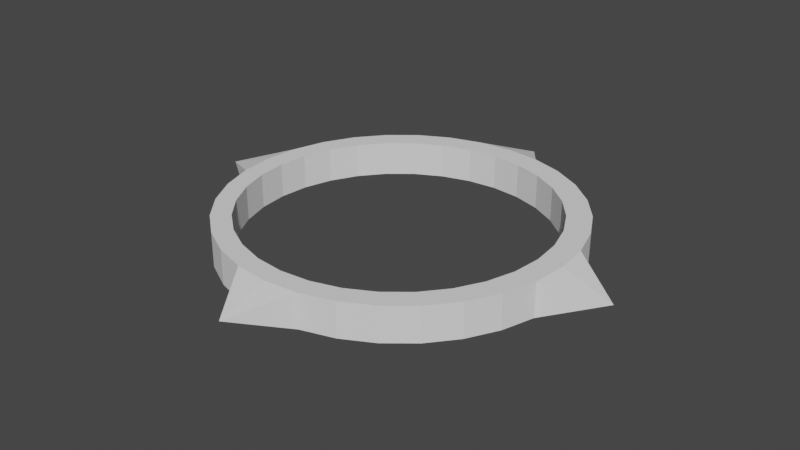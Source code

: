 # Source: spikeCircle.blend  (saved by Blender 3.3.6; exported with 4.5.12 LTS)
import bpy
from mathutils import Matrix  # noqa: F401  (used for matrix-valued properties, if any)

bpy.ops.wm.read_factory_settings(use_empty=True)
scene = bpy.context.scene
scene.name = 'Scene'

# ---- world
world_world = bpy.data.worlds.new('World'); scene.world = world_world
world_world.use_nodes = True; world_world.node_tree.nodes.clear()
_N = world_world.node_tree.nodes; _L = world_world.node_tree.links
n0 = _N.new('ShaderNodeOutputWorld'); n0.name = 'World Output'; n0.location = (300, 300)
n1 = _N.new('ShaderNodeBackground'); n1.name = 'Background'; n1.location = (10, 300)
n1.inputs[0].default_value = (0.05088, 0.05088, 0.05088, 1.0)
_L.new(n1.outputs[0], n0.inputs[0])
n0.is_active_output = True
world_world.color = (0.05088, 0.05088, 0.05088)
world_world.use_sun_shadow = False
world_world.sun_shadow_jitter_overblur = 0.0

# ---- meshes
me_cylinder = bpy.data.meshes.new('Cylinder')
me_cylinder.from_pydata([(0.0, 1.0, -1.0), (0.0, 1.0, 1.0), (0.1951, 0.9808, -1.0), (0.1951, 0.9808, 1.0), (0.3827, 0.9239, -1.0), (0.3827, 0.9239, 1.0), (0.5556, 0.8315, -1.0), (0.5556, 0.8315, 1.0), (0.7071, 0.7071, -1.0), (0.7071, 0.7071, 1.0), (0.8315, 0.5556, -1.0), (0.8315, 0.5556, 1.0), (0.9239, 0.3827, -1.0), (0.9239, 0.3827, 1.0), (0.9808, 0.1951, -1.0), (0.9808, 0.1951, 1.0), (1.0, 0.0, -1.0), (1.0, 0.0, 1.0), (0.9808, -0.1951, -1.0), (0.9808, -0.1951, 1.0), (0.9239, -0.3827, -1.0), (0.9239, -0.3827, 1.0), (0.8315, -0.5556, -1.0), (0.8315, -0.5556, 1.0), (0.7071, -0.7071, -1.0), (0.7071, -0.7071, 1.0), (0.5556, -0.8315, -1.0), (0.5556, -0.8315, 1.0), (0.3827, -0.9239, -1.0), (0.3827, -0.9239, 1.0), (0.1951, -0.9808, -1.0), (0.1951, -0.9808, 1.0), (0.0, -1.0, -1.0), (0.0, -1.0, 1.0), (-0.1951, -0.9808, -1.0), (-0.1951, -0.9808, 1.0), (-0.3827, -0.9239, -1.0), (-0.3827, -0.9239, 1.0), (-0.5556, -0.8315, -1.0), (-0.5556, -0.8315, 1.0), (-0.7071, -0.7071, -1.0), (-0.7071, -0.7071, 1.0), (-0.8315, -0.5556, -1.0), (-0.8315, -0.5556, 1.0), (-0.9239, -0.3827, -1.0), (-0.9239, -0.3827, 1.0), (-0.9808, -0.1951, -1.0), (-0.9808, -0.1951, 1.0), (-1.0, 0.0, -1.0), (-1.0, 0.0, 1.0), (-0.9808, 0.1951, -1.0), (-0.9808, 0.1951, 1.0), (-0.9239, 0.3827, -1.0), (-0.9239, 0.3827, 1.0), (-0.8315, 0.5556, -1.0), (-0.8315, 0.5556, 1.0), (-0.7071, 0.7071, -1.0), (-0.7071, 0.7071, 1.0), (-0.5556, 0.8315, -1.0), (-0.5556, 0.8315, 1.0), (-0.3827, 0.9239, -1.0), (-0.3827, 0.9239, 1.0), (-0.1951, 0.9808, -1.0), (-0.1951, 0.9808, 1.0), (1.287, 0.0, 0.0), (0.0, 1.287, -0.1429), (-1.287, 0.0, 0.0), (0.0, -1.268, 0.0), (-0.7204, 0.4961, 1.0), (-0.4789, 0.7375, 1.0), (-0.6115, 0.6287, 1.0), (-0.1635, 0.8682, 1.0), (0.1779, 0.8682, 1.0), (0.007181, 0.885, 1.0), (-0.3277, 0.8184, 1.0), (-0.8678, 0.009991, 1.0), (-0.851, 0.1807, 1.0), (-0.851, -0.1607, 1.0), (-0.7204, -0.4761, 1.0), (-0.4789, -0.7175, 1.0), (-0.6115, -0.6087, 1.0), (-0.8012, -0.3249, 1.0), (-0.1635, -0.8482, 1.0), (0.1779, -0.8482, 1.0), (0.007181, -0.865, 1.0), (0.4933, -0.7175, 1.0), (0.7347, -0.4761, 1.0), (0.6259, -0.6087, 1.0), (0.342, -0.7984, 1.0), (0.4933, 0.7375, 1.0), (0.7347, 0.4961, 1.0), (0.6259, 0.6287, 1.0), (0.8822, 0.009991, 1.0), (0.8654, -0.1607, 1.0), (0.8654, 0.1807, 1.0), (0.8156, 0.3448, 1.0), (-0.8012, 0.3448, 1.0), (-0.3277, -0.7984, 1.0), (0.342, 0.8184, 1.0), (0.8156, -0.3249, 1.0), (0.007181, 0.885, -1.0), (0.342, 0.8184, -1.0), (0.1779, 0.8682, -1.0), (0.6259, 0.6287, -1.0), (0.8156, 0.3448, -1.0), (0.7347, 0.4961, -1.0), (0.4933, 0.7375, -1.0), (0.342, -0.7984, -1.0), (0.6259, -0.6087, -1.0), (0.4933, -0.7175, -1.0), (0.8156, -0.3249, -1.0), (0.8822, 0.009991, -1.0), (0.8654, -0.1607, -1.0), (0.7347, -0.4761, -1.0), (-0.8012, -0.3249, -1.0), (-0.6115, -0.6087, -1.0), (-0.7204, -0.4761, -1.0), (-0.3277, -0.7984, -1.0), (0.007181, -0.865, -1.0), (-0.1635, -0.8482, -1.0), (-0.4789, -0.7175, -1.0), (-0.8678, 0.009991, -1.0), (-0.8012, 0.3448, -1.0), (-0.851, 0.1807, -1.0), (-0.6115, 0.6287, -1.0), (-0.3277, 0.8184, -1.0), (-0.4789, 0.7375, -1.0), (-0.7204, 0.4961, -1.0), (-0.1635, 0.8682, -1.0), (0.1779, -0.8482, -1.0), (0.8654, 0.1807, -1.0), (-0.851, -0.1607, -1.0)], [], [(2, 3, 5, 4), (4, 5, 7, 6), (6, 7, 9, 8), (10, 11, 13, 12), (12, 13, 15, 14), (18, 19, 21, 20), (20, 21, 23, 22), (22, 23, 25, 24), (26, 27, 29, 28), (28, 29, 31, 30), (34, 35, 37, 36), (36, 37, 39, 38), (40, 41, 43, 42), (42, 43, 45, 44), (44, 45, 47, 46), (63, 1, 65), (50, 51, 53, 52), (52, 53, 55, 54), (54, 55, 57, 56), (58, 59, 61, 60), (95, 13, 11, 9, 7, 5, 98, 89, 91, 90), (98, 5, 3, 1, 63, 61, 59, 57, 55, 53, 51, 49, 47, 45, 43, 41, 39, 37, 35, 33, 31, 29, 27, 25, 23, 21, 19, 17, 15, 13, 95, 94, 92, 93, 99, 86, 87, 85, 88, 83, 84, 82, 97, 79, 80, 78, 81, 77, 75, 76, 96, 68, 70, 69, 74, 71, 73, 72), (60, 61, 63, 62), (31, 33, 67), (106, 6, 8, 10, 12, 14, 130, 104, 105, 103), (130, 14, 16, 18, 20, 22, 24, 26, 28, 30, 32, 34, 36, 38, 40, 42, 44, 46, 48, 50, 52, 54, 56, 58, 60, 62, 0, 2, 4, 6, 106, 101, 102, 100, 128, 125, 126, 124, 127, 122, 123, 121, 131, 114, 116, 115, 120, 117, 119, 118, 129, 107, 109, 108, 113, 110, 112, 111), (8, 9, 11, 10), (24, 25, 27, 26), (38, 39, 41, 40), (56, 57, 59, 58), (0, 62, 65), (62, 63, 65), (32, 30, 67), (30, 31, 67), (3, 2, 65), (1, 3, 65), (35, 34, 67), (17, 19, 64), (14, 15, 64), (18, 16, 64), (15, 17, 64), (16, 14, 64), (19, 18, 64), (2, 0, 65), (46, 47, 66), (51, 50, 66), (49, 51, 66), (48, 46, 66), (47, 49, 66), (50, 48, 66), (34, 32, 67), (33, 35, 67), (82, 84, 118, 119), (97, 82, 119, 117), (79, 97, 117, 120), (80, 79, 120, 115), (116, 78, 80, 115), (114, 81, 78, 116), (131, 77, 81, 114), (121, 75, 77, 131), (123, 76, 75, 121), (122, 96, 76, 123), (127, 68, 96, 122), (124, 70, 68, 127), (126, 69, 70, 124), (125, 74, 69, 126), (128, 71, 74, 125), (100, 73, 71, 128), (102, 72, 73, 100), (101, 98, 72, 102), (106, 89, 98, 101), (103, 91, 89, 106), (90, 91, 103, 105), (95, 90, 105, 104), (94, 95, 104, 130), (92, 94, 130, 111), (93, 92, 111, 112), (99, 93, 112, 110), (86, 99, 110, 113), (87, 86, 113, 108), (85, 87, 108, 109), (88, 85, 109, 107), (83, 88, 107, 129), (84, 83, 129, 118)])
_uv = me_cylinder.uv_layers.new(name='UVMap')
_uv.uv.foreach_set('vector', [0.9688, 0.5, 0.9688, 1.0, 0.9375, 1.0, 0.9375, 0.5, 0.9375, 0.5, 0.9375, 1.0, 0.9062, 1.0, 0.9062, 0.5, 0.9062, 0.5, 0.9062, 1.0, 0.875, 1.0, 0.875, 0.5, 0.8438, 0.5, 0.8438, 1.0, 0.8125, 1.0, 0.8125, 0.5, 0.8125, 0.5, 0.8125, 1.0, 0.7812, 1.0, 0.7812, 0.5, 0.7188, 0.5, 0.7188, 1.0, 0.6875, 1.0, 0.6875, 0.5, 0.6875, 0.5, 0.6875, 1.0, 0.6562, 1.0, 0.6562, 0.5, 0.6562, 0.5, 0.6562, 1.0, 0.625, 1.0, 0.625, 0.5, 0.5938, 0.5, 0.5938, 1.0, 0.5625, 1.0, 0.5625, 0.5, 0.5625, 0.5, 0.5625, 1.0, 0.5312, 1.0, 0.5312, 0.5, 0.4688, 0.5, 0.4688, 1.0, 0.4375, 1.0, 0.4375, 0.5, 0.4375, 0.5, 0.4375, 1.0, 0.4062, 1.0, 0.4062, 0.5, 0.375, 0.5, 0.375, 1.0, 0.3438, 1.0, 0.3438, 0.5, 0.3438, 0.5, 0.3438, 1.0, 0.3125, 1.0, 0.3125, 0.5, 0.3125, 0.5, 0.3125, 1.0, 0.2812, 1.0, 0.2812, 0.5, 0.2032, 0.4854, 0.25, 0.49, 0.2032, 0.4854, 0.2188, 0.5, 0.2188, 1.0, 0.1875, 1.0, 0.1875, 0.5, 0.1875, 0.5, 0.1875, 1.0, 0.1562, 1.0, 0.1562, 0.5, 0.1562, 0.5, 0.1562, 1.0, 0.125, 1.0, 0.125, 0.5, 0.09375, 0.5, 0.09375, 1.0, 0.0625, 1.0, 0.0625, 0.5, 0.4457, 0.3328, 0.4717, 0.3418, 0.4496, 0.3833, 0.4197, 0.4197, 0.3833, 0.4496, 0.3418, 0.4717, 0.3321, 0.4464, 0.3684, 0.427, 0.4002, 0.4009, 0.4263, 0.3691, 0.3321, 0.4464, 0.3418, 0.4717, 0.2968, 0.4854, 0.25, 0.49, 0.2032, 0.4854, 0.1582, 0.4717, 0.1167, 0.4496, 0.08029, 0.4197, 0.05045, 0.3833, 0.02827, 0.3418, 0.01461, 0.2968, 0.01, 0.25, 0.01461, 0.2032, 0.02827, 0.1582, 0.05045, 0.1167, 0.08029, 0.08029, 0.1167, 0.05045, 0.1582, 0.02827, 0.2032, 0.01461, 0.25, 0.01, 0.2968, 0.01461, 0.3418, 0.02827, 0.3833, 0.05045, 0.4197, 0.08029, 0.4496, 0.1167, 0.4717, 0.1582, 0.4854, 0.2032, 0.49, 0.25, 0.4854, 0.2968, 0.4717, 0.3418, 0.4457, 0.3328, 0.4577, 0.2934, 0.4617, 0.2524, 0.4577, 0.2114, 0.4457, 0.172, 0.4263, 0.1357, 0.4002, 0.1039, 0.3684, 0.07779, 0.3321, 0.05838, 0.2927, 0.04643, 0.2517, 0.0424, 0.2108, 0.04643, 0.1714, 0.05838, 0.1351, 0.07779, 0.1032, 0.1039, 0.07711, 0.1357, 0.05771, 0.172, 0.04576, 0.2114, 0.04172, 0.2524, 0.04576, 0.2934, 0.05771, 0.3328, 0.07711, 0.3691, 0.1032, 0.4009, 0.1351, 0.427, 0.1714, 0.4464, 0.2108, 0.4584, 0.2517, 0.4624, 0.2927, 0.4584, 0.0625, 0.5, 0.0625, 1.0, 0.03125, 1.0, 0.03125, 0.5, 0.2968, 0.01461, 0.25, 0.01, 0.2968, 0.01461, 0.8684, 0.427, 0.8833, 0.4496, 0.9197, 0.4197, 0.9496, 0.3833, 0.9717, 0.3418, 0.9854, 0.2968, 0.9577, 0.2934, 0.9457, 0.3328, 0.9263, 0.3691, 0.9002, 0.4009, 0.9577, 0.2934, 0.9854, 0.2968, 0.99, 0.25, 0.9854, 0.2032, 0.9717, 0.1582, 0.9496, 0.1167, 0.9197, 0.08029, 0.8833, 0.05045, 0.8418, 0.02827, 0.7968, 0.01461, 0.75, 0.01, 0.7032, 0.01461, 0.6582, 0.02827, 0.6167, 0.05045, 0.5803, 0.08029, 0.5504, 0.1167, 0.5283, 0.1582, 0.5146, 0.2032, 0.51, 0.25, 0.5146, 0.2968, 0.5283, 0.3418, 0.5504, 0.3833, 0.5803, 0.4197, 0.6167, 0.4496, 0.6582, 0.4717, 0.7032, 0.4854, 0.75, 0.49, 0.7968, 0.4854, 0.8418, 0.4717, 0.8833, 0.4496, 0.8684, 0.427, 0.8321, 0.4464, 0.7927, 0.4584, 0.7517, 0.4624, 0.7108, 0.4584, 0.6714, 0.4464, 0.6351, 0.427, 0.6032, 0.4009, 0.5771, 0.3691, 0.5577, 0.3328, 0.5458, 0.2934, 0.5417, 0.2524, 0.5458, 0.2114, 0.5577, 0.172, 0.5771, 0.1357, 0.6032, 0.1039, 0.6351, 0.07779, 0.6714, 0.05838, 0.7108, 0.04643, 0.7517, 0.0424, 0.7927, 0.04643, 0.8321, 0.05838, 0.8684, 0.07779, 0.9002, 0.1039, 0.9263, 0.1357, 0.9457, 0.172, 0.9577, 0.2114, 0.9617, 0.2524, 0.875, 0.5, 0.875, 1.0, 0.8438, 1.0, 0.8438, 0.5, 0.625, 0.5, 0.625, 1.0, 0.5938, 1.0, 0.5938, 0.5, 0.4062, 0.5, 0.4062, 1.0, 0.375, 1.0, 0.375, 0.5, 0.125, 0.5, 0.125, 1.0, 0.09375, 1.0, 0.09375, 0.5, 0.75, 0.49, 0.7032, 0.4854, 0.75, 0.49, 0.03125, 0.5, 0.03125, 1.0, 0.03125, 0.5, 0.75, 0.01, 0.7968, 0.01461, 0.75, 0.01, 0.5312, 0.5, 0.5312, 1.0, 0.5312, 0.5, 0.9688, 1.0, 0.9688, 0.5, 0.9688, 1.0, 0.25, 0.49, 0.2968, 0.4854, 0.25, 0.49, 0.4688, 1.0, 0.4688, 0.5, 0.4688, 1.0, 0.49, 0.25, 0.4854, 0.2032, 0.49, 0.25, 0.7812, 0.5, 0.7812, 1.0, 0.7812, 0.5, 0.9854, 0.2032, 0.99, 0.25, 0.9854, 0.2032, 0.4854, 0.2968, 0.49, 0.25, 0.4854, 0.2968, 0.99, 0.25, 0.9854, 0.2968, 0.99, 0.25, 0.7188, 1.0, 0.7188, 0.5, 0.7188, 1.0, 0.7968, 0.4854, 0.75, 0.49, 0.7968, 0.4854, 0.2812, 0.5, 0.2812, 1.0, 0.2812, 0.5, 0.2188, 1.0, 0.2188, 0.5, 0.2188, 1.0, 0.01, 0.25, 0.01461, 0.2968, 0.01, 0.25, 0.51, 0.25, 0.5146, 0.2032, 0.51, 0.25, 0.01461, 0.2032, 0.01, 0.25, 0.01461, 0.2032, 0.5146, 0.2968, 0.51, 0.25, 0.5146, 0.2968, 0.7032, 0.01461, 0.75, 0.01, 0.7032, 0.01461, 0.25, 0.01, 0.2032, 0.01461, 0.25, 0.01, 0.9688, 0.72, 1.0, 0.72, 1.0, 0.7771, 0.9688, 0.7771, 0.9375, 0.72, 0.9688, 0.72, 0.9688, 0.7771, 0.9375, 0.7771, 0.9062, 0.72, 0.9375, 0.72, 0.9375, 0.7771, 0.9062, 0.7771, 0.875, 0.72, 0.9062, 0.72, 0.9062, 0.7771, 0.875, 0.7771, 0.8438, 0.7771, 0.8438, 0.72, 0.875, 0.72, 0.875, 0.7771, 0.8125, 0.7771, 0.8125, 0.72, 0.8438, 0.72, 0.8438, 0.7771, 0.7812, 0.7771, 0.7812, 0.72, 0.8125, 0.72, 0.8125, 0.7771, 0.75, 0.7771, 0.75, 0.72, 0.7812, 0.72, 0.7812, 0.7771, 0.7188, 0.7771, 0.7188, 0.72, 0.75, 0.72, 0.75, 0.7771, 0.6875, 0.7771, 0.6875, 0.72, 0.7188, 0.72, 0.7188, 0.7771, 0.6562, 0.7771, 0.6562, 0.72, 0.6875, 0.72, 0.6875, 0.7771, 0.625, 0.7771, 0.625, 0.72, 0.6562, 0.72, 0.6562, 0.7771, 0.5938, 0.7771, 0.5938, 0.72, 0.625, 0.72, 0.625, 0.7771, 0.5625, 0.7771, 0.5625, 0.72, 0.5938, 0.72, 0.5938, 0.7771, 0.5312, 0.7771, 0.5312, 0.72, 0.5625, 0.72, 0.5625, 0.7771, 0.5, 0.7771, 0.5, 0.72, 0.5312, 0.72, 0.5312, 0.7771, 0.4688, 0.7771, 0.4688, 0.72, 0.5, 0.72, 0.5, 0.7771, 0.4375, 0.7771, 0.4375, 0.72, 0.4688, 0.72, 0.4688, 0.7771, 0.4062, 0.7771, 0.4062, 0.72, 0.4375, 0.72, 0.4375, 0.7771, 0.375, 0.7771, 0.375, 0.72, 0.4062, 0.72, 0.4062, 0.7771, 0.3438, 0.72, 0.375, 0.72, 0.375, 0.7771, 0.3438, 0.7771, 0.3125, 0.72, 0.3438, 0.72, 0.3438, 0.7771, 0.3125, 0.7771, 0.2812, 0.72, 0.3125, 0.72, 0.3125, 0.7771, 0.2812, 0.7771, 0.25, 0.72, 0.2812, 0.72, 0.2812, 0.7771, 0.25, 0.7771, 0.2188, 0.72, 0.25, 0.72, 0.25, 0.7771, 0.2188, 0.7771, 0.1875, 0.72, 0.2188, 0.72, 0.2188, 0.7771, 0.1875, 0.7771, 0.1562, 0.72, 0.1875, 0.72, 0.1875, 0.7771, 0.1562, 0.7771, 0.125, 0.72, 0.1562, 0.72, 0.1562, 0.7771, 0.125, 0.7771, 0.09375, 0.72, 0.125, 0.72, 0.125, 0.7771, 0.09375, 0.7771, 0.0625, 0.72, 0.09375, 0.72, 0.09375, 0.7771, 0.0625, 0.7771, 0.03125, 0.72, 0.0625, 0.72, 0.0625, 0.7771, 0.03125, 0.7771, 0.0, 0.72, 0.03125, 0.72, 0.03125, 0.7771, 0.0, 0.7771])
me_cylinder.materials.append(None)
me_cylinder.update()

# ---- objects
ob_cylinder = bpy.data.objects.new('Cylinder', me_cylinder)

# ---- transforms, parenting, visibility, modifiers, constraints
ob_cylinder.location = (0.0, 0.0, 0.0)
ob_cylinder.scale = (-0.32, -0.32, -0.032)
ob_cylinder.instance_type = 'VERTS'

# ---- collection membership
scene.collection.objects.link(ob_cylinder)

# ---- scene / render settings (as saved in the file)
scene.frame_start = 1; scene.frame_end = 250; scene.frame_set(1)
scene.render.engine = 'BLENDER_EEVEE_NEXT'
scene.cycles.sampling_pattern = 'TABULATED_SOBOL'
scene.cycles.use_light_tree = False
scene.view_settings.view_transform = 'Filmic'
bpy.context.view_layer.update()

# ---- added for rendering (the .blend has no active camera and no usable light): camera, sun
cam_auto = bpy.data.cameras.new('AutoCamera')
cam_auto.lens = 50.0
cam_auto.sensor_width = 36.0
cam_auto.clip_end = 1000.0
ob_auto_camera = bpy.data.objects.new('AutoCamera', cam_auto)
scene.collection.objects.link(ob_auto_camera)
ob_auto_camera.location = (1.07564, -1.29376, 0.860508)
ob_auto_camera.rotation_euler = (1.09748, -7.21219e-08, 0.694738)
scene.camera = ob_auto_camera
light_auto_sun = bpy.data.lights.new('AutoSun', 'SUN')
light_auto_sun.energy = 3.0
light_auto_sun.angle = 0.0523599
ob_auto_sun = bpy.data.objects.new('AutoSun', light_auto_sun)
scene.collection.objects.link(ob_auto_sun)
ob_auto_sun.rotation_euler = (0.872665, 0.174533, 0.523599)
bpy.context.view_layer.update()
